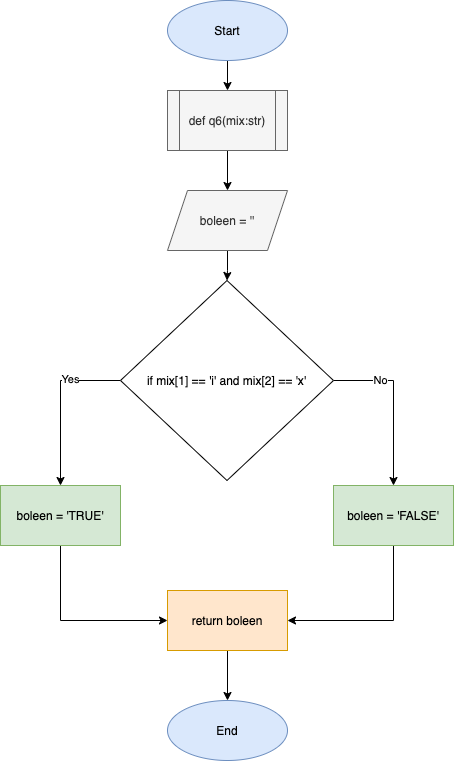

The diagram above was exported from draw.io. Its source (the exported page's mxGraphModel, read from the mxfile embedded in the PNG):
<mxGraphModel dx="946" dy="646" grid="1" gridSize="10" guides="1" tooltips="1" connect="1" arrows="1" fold="1" page="1" pageScale="1" pageWidth="827" pageHeight="1169" math="0" shadow="0">
  <root>
    <mxCell id="0" />
    <mxCell id="1" parent="0" />
    <mxCell id="dwYEgseIKjEP9yEftyAJ-6" value="" style="edgeStyle=orthogonalEdgeStyle;rounded=0;orthogonalLoop=1;jettySize=auto;html=1;" parent="1" source="dwYEgseIKjEP9yEftyAJ-1" target="dwYEgseIKjEP9yEftyAJ-5" edge="1">
      <mxGeometry relative="1" as="geometry" />
    </mxCell>
    <mxCell id="dwYEgseIKjEP9yEftyAJ-1" value="Start" style="ellipse;whiteSpace=wrap;html=1;fillColor=#dae8fc;strokeColor=#6c8ebf;" parent="1" vertex="1">
      <mxGeometry x="354" y="70" width="120" height="60" as="geometry" />
    </mxCell>
    <mxCell id="dwYEgseIKjEP9yEftyAJ-8" value="" style="edgeStyle=orthogonalEdgeStyle;rounded=0;orthogonalLoop=1;jettySize=auto;html=1;" parent="1" source="dwYEgseIKjEP9yEftyAJ-2" target="dwYEgseIKjEP9yEftyAJ-4" edge="1">
      <mxGeometry relative="1" as="geometry" />
    </mxCell>
    <mxCell id="dwYEgseIKjEP9yEftyAJ-2" value="boleen = ''" style="shape=parallelogram;perimeter=parallelogramPerimeter;whiteSpace=wrap;html=1;fixedSize=1;fillColor=#f5f5f5;fontColor=#333333;strokeColor=#666666;" parent="1" vertex="1">
      <mxGeometry x="354" y="260" width="120" height="60" as="geometry" />
    </mxCell>
    <mxCell id="dwYEgseIKjEP9yEftyAJ-11" style="edgeStyle=orthogonalEdgeStyle;rounded=0;orthogonalLoop=1;jettySize=auto;html=1;entryX=0.5;entryY=0;entryDx=0;entryDy=0;" parent="1" source="dwYEgseIKjEP9yEftyAJ-4" target="dwYEgseIKjEP9yEftyAJ-9" edge="1">
      <mxGeometry relative="1" as="geometry">
        <Array as="points">
          <mxPoint x="580" y="450" />
        </Array>
      </mxGeometry>
    </mxCell>
    <mxCell id="dwYEgseIKjEP9yEftyAJ-12" value="No" style="edgeLabel;html=1;align=center;verticalAlign=middle;resizable=0;points=[];" parent="dwYEgseIKjEP9yEftyAJ-11" vertex="1" connectable="0">
      <mxGeometry x="-0.4424" y="1" relative="1" as="geometry">
        <mxPoint as="offset" />
      </mxGeometry>
    </mxCell>
    <mxCell id="dwYEgseIKjEP9yEftyAJ-13" style="edgeStyle=orthogonalEdgeStyle;rounded=0;orthogonalLoop=1;jettySize=auto;html=1;entryX=0.5;entryY=0;entryDx=0;entryDy=0;" parent="1" source="dwYEgseIKjEP9yEftyAJ-4" target="dwYEgseIKjEP9yEftyAJ-10" edge="1">
      <mxGeometry relative="1" as="geometry">
        <Array as="points">
          <mxPoint x="247" y="450" />
        </Array>
      </mxGeometry>
    </mxCell>
    <mxCell id="dwYEgseIKjEP9yEftyAJ-15" value="Yes" style="edgeLabel;html=1;align=center;verticalAlign=middle;resizable=0;points=[];" parent="dwYEgseIKjEP9yEftyAJ-13" vertex="1" connectable="0">
      <mxGeometry x="-0.3818" y="-2" relative="1" as="geometry">
        <mxPoint as="offset" />
      </mxGeometry>
    </mxCell>
    <mxCell id="dwYEgseIKjEP9yEftyAJ-4" value="if mix[1] == 'i' and mix[2] == 'x'" style="rhombus;whiteSpace=wrap;html=1;" parent="1" vertex="1">
      <mxGeometry x="307" y="350" width="213" height="200" as="geometry" />
    </mxCell>
    <mxCell id="dwYEgseIKjEP9yEftyAJ-7" value="" style="edgeStyle=orthogonalEdgeStyle;rounded=0;orthogonalLoop=1;jettySize=auto;html=1;" parent="1" source="dwYEgseIKjEP9yEftyAJ-5" target="dwYEgseIKjEP9yEftyAJ-2" edge="1">
      <mxGeometry relative="1" as="geometry" />
    </mxCell>
    <mxCell id="dwYEgseIKjEP9yEftyAJ-5" value="def q6(mix:str)" style="shape=process;whiteSpace=wrap;html=1;backgroundOutline=1;fillColor=#f5f5f5;fontColor=#333333;strokeColor=#666666;" parent="1" vertex="1">
      <mxGeometry x="354" y="160" width="120" height="60" as="geometry" />
    </mxCell>
    <mxCell id="dwYEgseIKjEP9yEftyAJ-18" style="edgeStyle=orthogonalEdgeStyle;rounded=0;orthogonalLoop=1;jettySize=auto;html=1;entryX=1;entryY=0.5;entryDx=0;entryDy=0;" parent="1" source="dwYEgseIKjEP9yEftyAJ-9" target="dwYEgseIKjEP9yEftyAJ-16" edge="1">
      <mxGeometry relative="1" as="geometry">
        <Array as="points">
          <mxPoint x="580" y="690" />
        </Array>
      </mxGeometry>
    </mxCell>
    <mxCell id="dwYEgseIKjEP9yEftyAJ-9" value="boleen = 'FALSE'" style="rounded=0;whiteSpace=wrap;html=1;fillColor=#d5e8d4;strokeColor=#82b366;" parent="1" vertex="1">
      <mxGeometry x="520" y="555" width="120" height="60" as="geometry" />
    </mxCell>
    <mxCell id="dwYEgseIKjEP9yEftyAJ-17" style="edgeStyle=orthogonalEdgeStyle;rounded=0;orthogonalLoop=1;jettySize=auto;html=1;entryX=0;entryY=0.5;entryDx=0;entryDy=0;" parent="1" source="dwYEgseIKjEP9yEftyAJ-10" target="dwYEgseIKjEP9yEftyAJ-16" edge="1">
      <mxGeometry relative="1" as="geometry">
        <Array as="points">
          <mxPoint x="247" y="690" />
        </Array>
      </mxGeometry>
    </mxCell>
    <mxCell id="dwYEgseIKjEP9yEftyAJ-10" value="boleen = 'TRUE'" style="rounded=0;whiteSpace=wrap;html=1;fillColor=#d5e8d4;strokeColor=#82b366;" parent="1" vertex="1">
      <mxGeometry x="187" y="555" width="120" height="60" as="geometry" />
    </mxCell>
    <mxCell id="dwYEgseIKjEP9yEftyAJ-20" value="" style="edgeStyle=orthogonalEdgeStyle;rounded=0;orthogonalLoop=1;jettySize=auto;html=1;" parent="1" source="dwYEgseIKjEP9yEftyAJ-16" target="dwYEgseIKjEP9yEftyAJ-19" edge="1">
      <mxGeometry relative="1" as="geometry" />
    </mxCell>
    <mxCell id="dwYEgseIKjEP9yEftyAJ-16" value="return boleen" style="rounded=0;whiteSpace=wrap;html=1;fillColor=#ffe6cc;strokeColor=#d79b00;" parent="1" vertex="1">
      <mxGeometry x="354" y="660" width="120" height="60" as="geometry" />
    </mxCell>
    <mxCell id="dwYEgseIKjEP9yEftyAJ-19" value="End" style="ellipse;whiteSpace=wrap;html=1;fillColor=#dae8fc;strokeColor=#6c8ebf;" parent="1" vertex="1">
      <mxGeometry x="354" y="770" width="120" height="60" as="geometry" />
    </mxCell>
  </root>
</mxGraphModel>